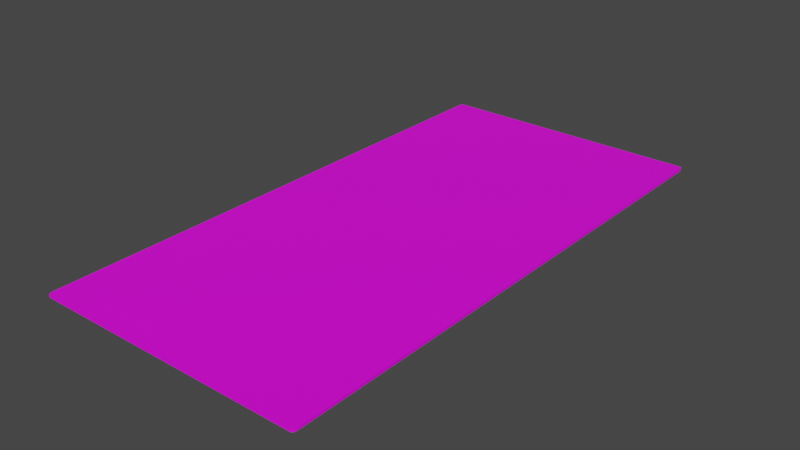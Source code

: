 # Source: carpet.blend  (saved by Blender 2.91.10; exported with 4.5.12 LTS)
import bpy
from mathutils import Matrix  # noqa: F401  (used for matrix-valued properties, if any)

bpy.ops.wm.read_factory_settings(use_empty=True)
scene = bpy.context.scene
scene.name = 'Scene'

# ---- collections
col_collection = bpy.data.collections.new('Collection'); scene.collection.children.link(col_collection)

# ---- images (referenced by path relative to the original .blend; pixels are not part of the script)
import os
ASSET_DIR = os.environ.get("B2B_ASSET_DIR", "")  # directory of the original .blend (textures are referenced by path, not embedded)
HERE = os.path.dirname(os.path.abspath(__file__))  # packed textures are extracted next to this script under _unpacked/

def load_image(name, relpath, width, height, colorspace="sRGB"):
    """Load a texture the original file referenced (path relative to the .blend, or extracted next to this script)."""
    p = next((c for c in (os.path.join(HERE, relpath), os.path.join(ASSET_DIR, relpath)) if relpath and os.path.exists(c)), "")
    if p:
        img = bpy.data.images.load(p, check_existing=True)
        img.name = name
    else:  # same state as the original file: an image datablock whose file is absent (Cycles renders it pink)
        img = bpy.data.images.new(name, width, height)
        img.source = "FILE"
        img.filepath = "//" + (relpath or name)
    img.colorspace_settings.name = colorspace
    return img
img_carpet_jpg = load_image('carpet.jpg', 'texture/carpet.jpg', 1024, 1024, 'sRGB')

# ---- materials (node trees are filled in below, after node groups)
mat_material_001 = bpy.data.materials.new('Material.001')
mat_material_001.use_transparent_shadow = False

# ---- material node trees
mat_material_001.use_nodes = True; mat_material_001.node_tree.nodes.clear()
_N = mat_material_001.node_tree.nodes; _L = mat_material_001.node_tree.links
n0 = _N.new('ShaderNodeBsdfPrincipled'); n0.name = 'Principled BSDF'; n0.location = (10, 300)
n0.distribution = 'GGX'
n0.subsurface_method = 'BURLEY'
n0.inputs[3].default_value = 1.45
n0.inputs[27].default_value = (0.0, 0.0, 0.0, 1.0)
n0.inputs[28].default_value = 1.0
n1 = _N.new('ShaderNodeOutputMaterial'); n1.name = 'Material Output'; n1.location = (300, 300)
n2 = _N.new('ShaderNodeTexImage'); n2.name = 'Image Texture'; n2.location = (-280, 280)
n2.image = img_carpet_jpg
_L.new(n0.outputs[0], n1.inputs[0])
_L.new(n2.outputs[0], n0.inputs[0])
n1.is_active_output = True

# ---- world
world_world = bpy.data.worlds.new('World'); scene.world = world_world
world_world.use_nodes = True; world_world.node_tree.nodes.clear()
_N = world_world.node_tree.nodes; _L = world_world.node_tree.links
n0 = _N.new('ShaderNodeOutputWorld'); n0.name = 'World Output'; n0.location = (300, 300)
n1 = _N.new('ShaderNodeBackground'); n1.name = 'Background'; n1.location = (10, 300)
n1.inputs[0].default_value = (0.05088, 0.05088, 0.05088, 1.0)
_L.new(n1.outputs[0], n0.inputs[0])
n0.is_active_output = True
world_world.color = (0.05088, 0.05088, 0.05088)
world_world.use_sun_shadow = False
world_world.sun_shadow_jitter_overblur = 0.0

# ---- meshes
me_cube_001 = bpy.data.meshes.new('Cube.001')
me_cube_001.from_pydata([(-1.0, -1.0, -1.0), (-1.0, -1.0, 1.0), (-1.0, 1.0, -1.0), (-1.0, 1.0, 1.0), (1.0, -1.0, -1.0), (1.0, -1.0, 1.0), (1.0, 1.0, -1.0), (1.0, 1.0, 1.0)], [], [(0, 1, 3, 2), (2, 3, 7, 6), (6, 7, 5, 4), (4, 5, 1, 0), (2, 6, 4, 0), (7, 3, 1, 5)])
_uv = me_cube_001.uv_layers.new(name='UVMap')
_uv.uv.foreach_set('vector', [0.375, 0.0, 0.625, 0.0, 0.625, 0.25, 0.375, 0.25, 0.375, 0.25, 0.625, 0.25, 0.625, 0.5, 0.375, 0.5, 0.375, 0.5, 0.625, 0.5, 0.625, 0.75, 0.375, 0.75, -0.6658, 0.9999, -0.6658, 8.16e-05, 1.332, 8.175e-05, 1.332, 0.9999, 0.125, 0.5, 0.375, 0.5, 0.375, 0.75, 0.125, 0.75, 8.16e-05, -0.4998, 0.666, -0.4998, 0.666, 1.5, 8.168e-05, 1.5])
me_cube_001.materials.append(mat_material_001)
me_cube_001.use_remesh_fix_poles = True
me_cube_001.use_remesh_preserve_attributes = False
me_cube_001.use_mirror_vertex_groups = False
me_cube_001.update()

# ---- objects
ob_cube = bpy.data.objects.new('Cube', me_cube_001)

# ---- transforms, parenting, visibility, modifiers, constraints
ob_cube.location = (0.0, 0.0, 0.0)
ob_cube.scale = (1.0, 2.0, 0.01)
ob_cube.lineart.crease_threshold = 0.0
_m = ob_cube.modifiers.new('Bevel', 'BEVEL')
_m.width = 0.02
_m.width_pct = 0.02
_m.segments = 10
_m.limit_method = 'NONE'

# ---- collection membership
col_collection.objects.link(ob_cube)

# ---- scene / render settings (as saved in the file)
scene.frame_start = 1; scene.frame_end = 250; scene.frame_set(1)
scene.render.engine = 'BLENDER_EEVEE_NEXT'
scene.cycles.use_denoising = False
scene.cycles.samples = 128
scene.cycles.sampling_pattern = 'TABULATED_SOBOL'
scene.cycles.use_adaptive_sampling = False
scene.cycles.use_light_tree = False
scene.view_settings.view_transform = 'Filmic'
bpy.context.view_layer.update()

# ---- added for rendering (the .blend has no active camera and no usable light): camera, sun
cam_auto = bpy.data.cameras.new('AutoCamera')
cam_auto.lens = 50.0
cam_auto.sensor_width = 36.0
cam_auto.clip_end = 1000.0
ob_auto_camera = bpy.data.objects.new('AutoCamera', cam_auto)
scene.collection.objects.link(ob_auto_camera)
ob_auto_camera.location = (4.13777, -4.96533, 3.31022)
ob_auto_camera.rotation_euler = (1.09748, -7.21219e-08, 0.694738)
scene.camera = ob_auto_camera
light_auto_sun = bpy.data.lights.new('AutoSun', 'SUN')
light_auto_sun.energy = 3.0
light_auto_sun.angle = 0.0523599
ob_auto_sun = bpy.data.objects.new('AutoSun', light_auto_sun)
scene.collection.objects.link(ob_auto_sun)
ob_auto_sun.rotation_euler = (0.872665, 0.174533, 0.523599)
bpy.context.view_layer.update()
